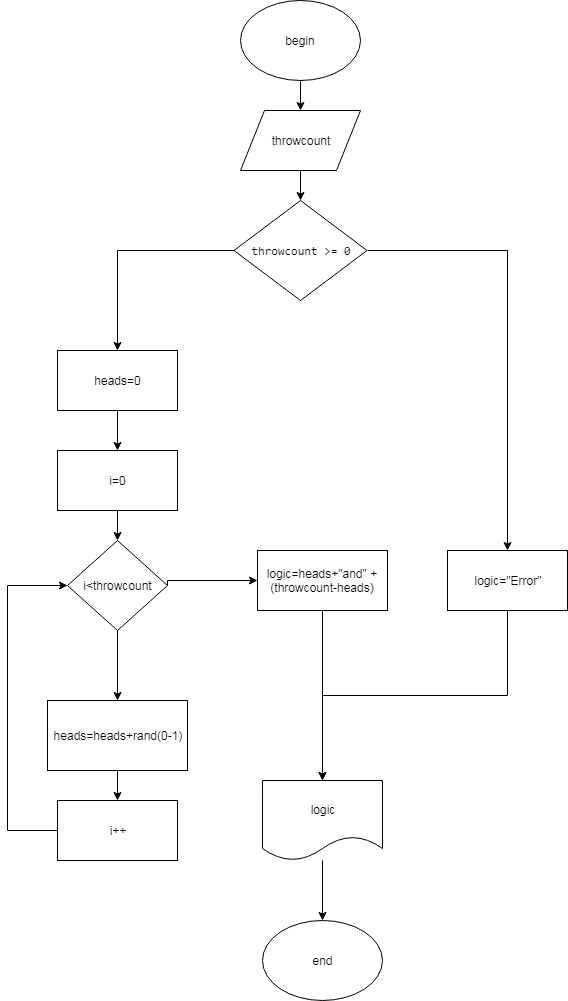

The diagram above was exported from draw.io. Its source (the exported page's mxGraphModel, read from the mxfile embedded in the PNG):
<mxGraphModel dx="1250" dy="583" grid="1" gridSize="10" guides="1" tooltips="1" connect="1" arrows="1" fold="1" page="1" pageScale="1" pageWidth="827" pageHeight="1169" math="0" shadow="0">
  <root>
    <mxCell id="0" />
    <mxCell id="1" parent="0" />
    <mxCell id="7QO3CLXN5N4UouwcDPyn-10" value="" style="edgeStyle=orthogonalEdgeStyle;rounded=0;orthogonalLoop=1;jettySize=auto;html=1;" parent="1" source="7QO3CLXN5N4UouwcDPyn-1" target="7QO3CLXN5N4UouwcDPyn-2" edge="1">
      <mxGeometry relative="1" as="geometry" />
    </mxCell>
    <mxCell id="7QO3CLXN5N4UouwcDPyn-1" value="begin" style="ellipse;whiteSpace=wrap;html=1;" parent="1" vertex="1">
      <mxGeometry x="353" y="50" width="120" height="80" as="geometry" />
    </mxCell>
    <mxCell id="7QO3CLXN5N4UouwcDPyn-11" value="" style="edgeStyle=orthogonalEdgeStyle;rounded=0;orthogonalLoop=1;jettySize=auto;html=1;" parent="1" source="7QO3CLXN5N4UouwcDPyn-2" target="7QO3CLXN5N4UouwcDPyn-4" edge="1">
      <mxGeometry relative="1" as="geometry" />
    </mxCell>
    <mxCell id="7QO3CLXN5N4UouwcDPyn-2" value="throwcount" style="shape=parallelogram;perimeter=parallelogramPerimeter;whiteSpace=wrap;html=1;" parent="1" vertex="1">
      <mxGeometry x="353" y="160" width="120" height="60" as="geometry" />
    </mxCell>
    <mxCell id="7QO3CLXN5N4UouwcDPyn-12" style="edgeStyle=orthogonalEdgeStyle;rounded=0;orthogonalLoop=1;jettySize=auto;html=1;exitX=1;exitY=0.5;exitDx=0;exitDy=0;entryX=0.5;entryY=0;entryDx=0;entryDy=0;" parent="1" source="7QO3CLXN5N4UouwcDPyn-4" target="7QO3CLXN5N4UouwcDPyn-6" edge="1">
      <mxGeometry relative="1" as="geometry" />
    </mxCell>
    <mxCell id="7QO3CLXN5N4UouwcDPyn-13" style="edgeStyle=orthogonalEdgeStyle;rounded=0;orthogonalLoop=1;jettySize=auto;html=1;exitX=0;exitY=0.5;exitDx=0;exitDy=0;entryX=0.5;entryY=0;entryDx=0;entryDy=0;" parent="1" source="7QO3CLXN5N4UouwcDPyn-4" target="7QO3CLXN5N4UouwcDPyn-5" edge="1">
      <mxGeometry relative="1" as="geometry" />
    </mxCell>
    <mxCell id="7QO3CLXN5N4UouwcDPyn-4" value="&lt;pre&gt;throwcount &amp;gt;= &lt;span&gt;0&lt;/span&gt;&lt;/pre&gt;" style="rhombus;whiteSpace=wrap;html=1;" parent="1" vertex="1">
      <mxGeometry x="346.5" y="250" width="133" height="100" as="geometry" />
    </mxCell>
    <mxCell id="7QO3CLXN5N4UouwcDPyn-14" style="edgeStyle=orthogonalEdgeStyle;rounded=0;orthogonalLoop=1;jettySize=auto;html=1;exitX=0.5;exitY=1;exitDx=0;exitDy=0;entryX=0.5;entryY=0;entryDx=0;entryDy=0;" parent="1" source="7QO3CLXN5N4UouwcDPyn-5" target="7QO3CLXN5N4UouwcDPyn-8" edge="1">
      <mxGeometry relative="1" as="geometry" />
    </mxCell>
    <mxCell id="7QO3CLXN5N4UouwcDPyn-5" value="heads=0" style="rounded=0;whiteSpace=wrap;html=1;" parent="1" vertex="1">
      <mxGeometry x="170" y="400" width="120" height="60" as="geometry" />
    </mxCell>
    <mxCell id="7QO3CLXN5N4UouwcDPyn-22" style="edgeStyle=orthogonalEdgeStyle;rounded=0;orthogonalLoop=1;jettySize=auto;html=1;exitX=0.5;exitY=1;exitDx=0;exitDy=0;entryX=0.5;entryY=0;entryDx=0;entryDy=0;" parent="1" source="7QO3CLXN5N4UouwcDPyn-6" target="7QO3CLXN5N4UouwcDPyn-20" edge="1">
      <mxGeometry relative="1" as="geometry" />
    </mxCell>
    <mxCell id="7QO3CLXN5N4UouwcDPyn-6" value="logic=&quot;Error&quot;" style="rounded=0;whiteSpace=wrap;html=1;" parent="1" vertex="1">
      <mxGeometry x="560" y="600" width="120" height="60" as="geometry" />
    </mxCell>
    <mxCell id="7QO3CLXN5N4UouwcDPyn-19" style="edgeStyle=orthogonalEdgeStyle;rounded=0;orthogonalLoop=1;jettySize=auto;html=1;exitX=1;exitY=0.5;exitDx=0;exitDy=0;entryX=0;entryY=0.5;entryDx=0;entryDy=0;" parent="1" source="7QO3CLXN5N4UouwcDPyn-7" target="7QO3CLXN5N4UouwcDPyn-18" edge="1">
      <mxGeometry relative="1" as="geometry">
        <Array as="points">
          <mxPoint x="280" y="630" />
        </Array>
      </mxGeometry>
    </mxCell>
    <mxCell id="usoeeKydvJG9n6p7zmVD-1" style="edgeStyle=orthogonalEdgeStyle;rounded=0;orthogonalLoop=1;jettySize=auto;html=1;exitX=0.5;exitY=1;exitDx=0;exitDy=0;entryX=0.5;entryY=0;entryDx=0;entryDy=0;" edge="1" parent="1" source="7QO3CLXN5N4UouwcDPyn-7" target="7QO3CLXN5N4UouwcDPyn-9">
      <mxGeometry relative="1" as="geometry" />
    </mxCell>
    <mxCell id="7QO3CLXN5N4UouwcDPyn-7" value="i&amp;lt;throwcount" style="rhombus;whiteSpace=wrap;html=1;" parent="1" vertex="1">
      <mxGeometry x="180" y="590" width="100" height="90" as="geometry" />
    </mxCell>
    <mxCell id="7QO3CLXN5N4UouwcDPyn-15" style="edgeStyle=orthogonalEdgeStyle;rounded=0;orthogonalLoop=1;jettySize=auto;html=1;exitX=0.5;exitY=1;exitDx=0;exitDy=0;entryX=0.5;entryY=0;entryDx=0;entryDy=0;" parent="1" source="7QO3CLXN5N4UouwcDPyn-8" target="7QO3CLXN5N4UouwcDPyn-7" edge="1">
      <mxGeometry relative="1" as="geometry" />
    </mxCell>
    <mxCell id="7QO3CLXN5N4UouwcDPyn-8" value="i=0" style="rounded=0;whiteSpace=wrap;html=1;" parent="1" vertex="1">
      <mxGeometry x="170" y="500" width="120" height="60" as="geometry" />
    </mxCell>
    <mxCell id="usoeeKydvJG9n6p7zmVD-4" style="edgeStyle=orthogonalEdgeStyle;rounded=0;orthogonalLoop=1;jettySize=auto;html=1;exitX=0.5;exitY=1;exitDx=0;exitDy=0;entryX=0.5;entryY=0;entryDx=0;entryDy=0;" edge="1" parent="1" source="7QO3CLXN5N4UouwcDPyn-9" target="usoeeKydvJG9n6p7zmVD-2">
      <mxGeometry relative="1" as="geometry" />
    </mxCell>
    <mxCell id="7QO3CLXN5N4UouwcDPyn-9" value="heads=heads+rand(0-1)" style="rounded=0;whiteSpace=wrap;html=1;" parent="1" vertex="1">
      <mxGeometry x="160" y="750" width="140" height="70" as="geometry" />
    </mxCell>
    <mxCell id="7QO3CLXN5N4UouwcDPyn-21" style="edgeStyle=orthogonalEdgeStyle;rounded=0;orthogonalLoop=1;jettySize=auto;html=1;exitX=0.5;exitY=1;exitDx=0;exitDy=0;entryX=0.5;entryY=0;entryDx=0;entryDy=0;" parent="1" source="7QO3CLXN5N4UouwcDPyn-18" target="7QO3CLXN5N4UouwcDPyn-20" edge="1">
      <mxGeometry relative="1" as="geometry" />
    </mxCell>
    <mxCell id="7QO3CLXN5N4UouwcDPyn-18" value="logic=heads+&quot;and&quot; +(throwcount-heads)" style="rounded=0;whiteSpace=wrap;html=1;" parent="1" vertex="1">
      <mxGeometry x="370" y="600" width="130" height="60" as="geometry" />
    </mxCell>
    <mxCell id="7QO3CLXN5N4UouwcDPyn-24" value="" style="edgeStyle=orthogonalEdgeStyle;rounded=0;orthogonalLoop=1;jettySize=auto;html=1;" parent="1" source="7QO3CLXN5N4UouwcDPyn-20" target="7QO3CLXN5N4UouwcDPyn-23" edge="1">
      <mxGeometry relative="1" as="geometry" />
    </mxCell>
    <mxCell id="7QO3CLXN5N4UouwcDPyn-20" value="logic" style="shape=document;whiteSpace=wrap;html=1;boundedLbl=1;" parent="1" vertex="1">
      <mxGeometry x="375" y="830" width="120" height="80" as="geometry" />
    </mxCell>
    <mxCell id="7QO3CLXN5N4UouwcDPyn-23" value="end" style="ellipse;whiteSpace=wrap;html=1;" parent="1" vertex="1">
      <mxGeometry x="375" y="970" width="120" height="80" as="geometry" />
    </mxCell>
    <mxCell id="usoeeKydvJG9n6p7zmVD-3" style="edgeStyle=orthogonalEdgeStyle;rounded=0;orthogonalLoop=1;jettySize=auto;html=1;exitX=0;exitY=0.5;exitDx=0;exitDy=0;entryX=0;entryY=0.5;entryDx=0;entryDy=0;" edge="1" parent="1" source="usoeeKydvJG9n6p7zmVD-2" target="7QO3CLXN5N4UouwcDPyn-7">
      <mxGeometry relative="1" as="geometry">
        <Array as="points">
          <mxPoint x="120" y="880" />
          <mxPoint x="120" y="635" />
        </Array>
      </mxGeometry>
    </mxCell>
    <mxCell id="usoeeKydvJG9n6p7zmVD-2" value="i++" style="rounded=0;whiteSpace=wrap;html=1;" vertex="1" parent="1">
      <mxGeometry x="170" y="850" width="120" height="60" as="geometry" />
    </mxCell>
  </root>
</mxGraphModel>